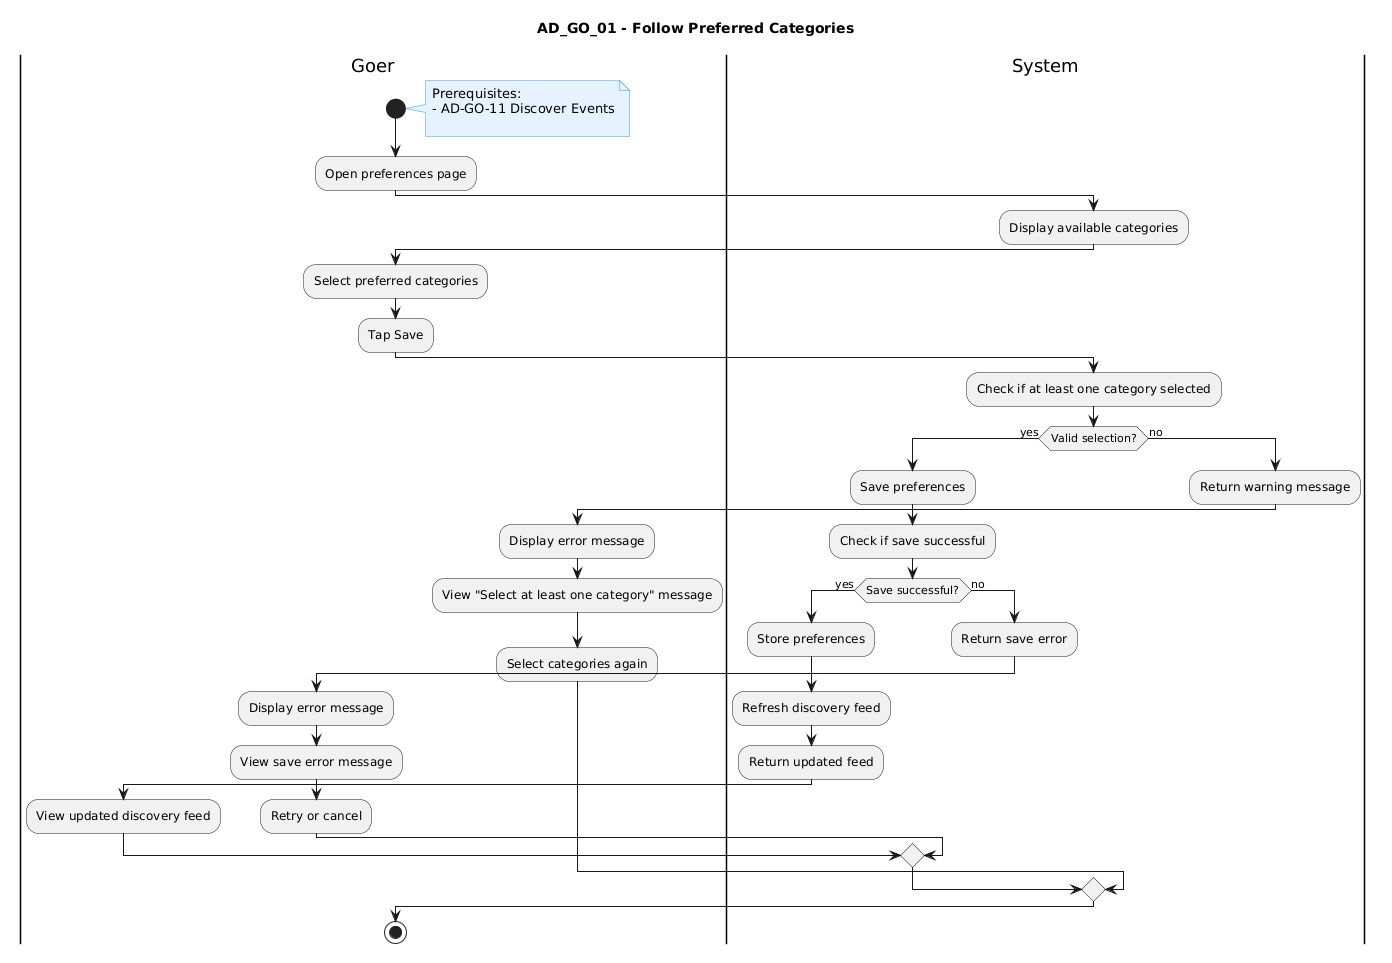

The diagram above was rendered by PlantUML. Its source (embedded in the PNG):
@startuml
title AD_GO_01 - Follow Preferred Categories

skinparam note {
  BackgroundColor #E6F2FF
  BorderColor #3399FF
}

|Goer|
start

note right
Prerequisites:
- AD-GO-11 Discover Events

end note
:Open preferences page;

|System|
:Display available categories;

|Goer|
:Select preferred categories;
:Tap Save;

|System|
:Check if at least one category selected;

if (Valid selection?) then (yes)
  :Save preferences;

  :Check if save successful;

  if (Save successful?) then (yes)
    :Store preferences;
    :Refresh discovery feed;
    :Return updated feed;

    |Goer|
    :View updated discovery feed;

  else (no)
    |System|
    :Return save error;

    |Goer|
    :Display error message;
    :View save error message;
    :Retry or cancel;
  endif

else (no)
  |System|
  :Return warning message;

  |Goer|
  :Display error message;
  :View "Select at least one category" message;
  :Select categories again;
endif

stop
@enduml